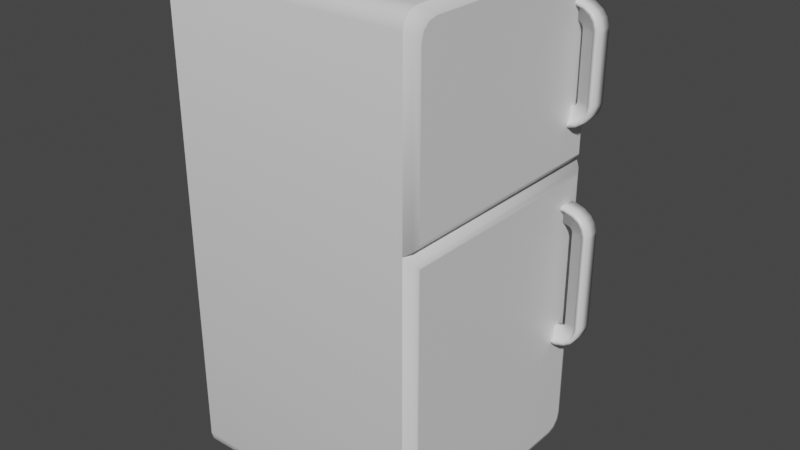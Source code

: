 # Source: Fridge.blend  (saved by Blender 3.2.14; exported with 4.5.12 LTS)
import bpy
from mathutils import Matrix  # noqa: F401  (used for matrix-valued properties, if any)

bpy.ops.wm.read_factory_settings(use_empty=True)
scene = bpy.context.scene
scene.name = 'Scene'

# ---- collections
col_collection = bpy.data.collections.new('Collection'); scene.collection.children.link(col_collection)

# ---- materials (node trees are filled in below, after node groups)
mat_material = bpy.data.materials.new('Material')
mat_material.alpha_threshold = 0.0
mat_material.use_transparent_shadow = False
mat_material.line_color = (0.0, 0.0, 0.0, 1.0)

# ---- node groups
ng_auto_smooth = bpy.data.node_groups.new('Auto Smooth', 'GeometryNodeTree')
_s = ng_auto_smooth.interface.new_socket(name='Geometry', in_out='OUTPUT', socket_type='NodeSocketGeometry')
_s = ng_auto_smooth.interface.new_socket(name='Geometry', in_out='INPUT', socket_type='NodeSocketGeometry')
_s = ng_auto_smooth.interface.new_socket(name='Angle', in_out='INPUT', socket_type='NodeSocketFloat')
_s.subtype = 'ANGLE'
_s.min_value = 0.0
_s.max_value = 3.142
ng_auto_smooth.is_modifier = True
_N = ng_auto_smooth.nodes; _L = ng_auto_smooth.links
n0 = _N.new('NodeGroupOutput'); n0.name = 'Group Output'; n0.location = (480, -100)
n1 = _N.new('NodeGroupInput'); n1.name = 'Group Input'; n1.location = (-420, -300)
n2 = _N.new('NodeGroupInput'); n2.name = 'Group Input.001'; n2.location = (-60, -100)
n3 = _N.new('GeometryNodeSetShadeSmooth'); n3.name = 'Set Shade Smooth'; n3.location = (120, -100)
n3.domain = 'EDGE'
n4 = _N.new('GeometryNodeSetShadeSmooth'); n4.name = 'Set Shade Smooth.001'; n4.location = (300, -100)
n5 = _N.new('GeometryNodeInputMeshEdgeAngle'); n5.name = 'Edge Angle'; n5.location = (-420, -220)
n6 = _N.new('GeometryNodeInputEdgeSmooth'); n6.name = 'Is Edge Smooth'; n6.location = (-60, -160)
n7 = _N.new('GeometryNodeInputShadeSmooth'); n7.name = 'Is Face Smooth'; n7.location = (-240, -340)
n8 = _N.new('FunctionNodeBooleanMath'); n8.name = 'Boolean Math'; n8.location = (-60, -220)
n9 = _N.new('FunctionNodeCompare'); n9.name = 'Compare'; n9.location = (-240, -180)
n9.operation = 'LESS_EQUAL'
_L.new(n5.outputs[0], n9.inputs[0])
_L.new(n4.outputs[0], n0.inputs[0])
_L.new(n1.outputs[1], n9.inputs[1])
_L.new(n9.outputs[0], n8.inputs[0])
_L.new(n7.outputs[0], n8.inputs[1])
_L.new(n2.outputs[0], n3.inputs[0])
_L.new(n6.outputs[0], n3.inputs[1])
_L.new(n3.outputs[0], n4.inputs[0])
_L.new(n8.outputs[0], n3.inputs[2])
n0.is_active_output = True

# ---- material node trees
mat_material.use_nodes = True; mat_material.node_tree.nodes.clear()
_N = mat_material.node_tree.nodes; _L = mat_material.node_tree.links
n0 = _N.new('ShaderNodeOutputMaterial'); n0.name = 'Material Output'; n0.location = (300, 300)
n1 = _N.new('ShaderNodeBsdfPrincipled'); n1.name = 'Principled BSDF'; n1.location = (10, 300)
n1.distribution = 'GGX'
n1.subsurface_method = 'RANDOM_WALK_SKIN'
n1.inputs[2].default_value = 0.4
n1.inputs[3].default_value = 1.45
n1.inputs[27].default_value = (0.0, 0.0, 0.0, 1.0)
n1.inputs[28].default_value = 1.0
_L.new(n1.outputs[0], n0.inputs[0])
n0.is_active_output = True

# ---- world
world_world = bpy.data.worlds.new('World'); scene.world = world_world
world_world.use_nodes = True; world_world.node_tree.nodes.clear()
_N = world_world.node_tree.nodes; _L = world_world.node_tree.links
n0 = _N.new('ShaderNodeOutputWorld'); n0.name = 'World Output'; n0.location = (300, 300)
n1 = _N.new('ShaderNodeBackground'); n1.name = 'Background'; n1.location = (10, 300)
n1.inputs[0].default_value = (0.05088, 0.05088, 0.05088, 1.0)
_L.new(n1.outputs[0], n0.inputs[0])
n0.is_active_output = True
world_world.color = (0.05088, 0.05088, 0.05088)
world_world.use_sun_shadow = False
world_world.sun_shadow_jitter_overblur = 0.0

# ---- meshes
me_cube = bpy.data.meshes.new('Cube')
me_cube.from_pydata([(1.0, 1.0, 2.448), (-1.0, -1.0, 2.448), (1.0, -1.0, 2.448), (-1.0, 1.0, 2.448), (1.067, 0.9155, 2.519), (1.049, 0.9561, 2.482), (1.049, -0.9561, 2.482), (1.067, -0.9155, 2.519), (1.051, 0.9545, 2.393), (1.067, 0.9155, 2.35), (1.051, -0.9545, 2.393), (1.067, -0.9155, 2.35), (1.0, 0.8671, 4.0), (1.0, 1.0, 3.873), (1.0, 0.9336, 3.983), (1.0, 0.9822, 3.936), (1.0, 1.0, 0.1344), (1.0, 0.871, 0.0), (1.0, 0.9827, 0.06721), (1.0, 0.9355, 0.01801), (1.0, -1.0, 3.873), (1.0, -0.8671, 4.0), (1.0, -0.9822, 3.936), (1.0, -0.9336, 3.983), (1.0, -0.871, 0.0), (1.0, -1.0, 0.1344), (1.0, -0.9355, 0.01801), (1.0, -0.9827, 0.06721), (-1.0, 0.8678, 4.0), (-1.0, 1.0, 3.873), (-1.0, 0.9339, 3.983), (-1.0, 0.9823, 3.937), (-1.0, 1.0, 0.1336), (-1.0, 0.8716, 0.0), (-1.0, 0.9828, 0.06682), (-1.0, 0.9358, 0.0179), (-1.0, -1.0, 3.873), (-1.0, -0.8678, 4.0), (-1.0, -0.9823, 3.937), (-1.0, -0.9339, 3.983), (-1.0, -0.8716, 0.0), (-1.0, -1.0, 0.1336), (-1.0, -0.9358, 0.0179), (-1.0, -0.9828, 0.06682), (1.049, 0.9561, 3.838), (1.049, 0.8214, 3.966), (1.049, 0.9381, 3.902), (1.049, 0.8887, 3.949), (1.067, 0.9155, 3.8), (1.067, 0.7797, 3.929), (1.067, 0.8973, 3.865), (1.067, 0.8476, 3.912), (1.049, -0.8214, 3.966), (1.049, -0.9561, 3.838), (1.049, -0.8887, 3.949), (1.049, -0.9381, 3.902), (1.067, -0.7797, 3.929), (1.067, -0.9155, 3.8), (1.067, -0.8476, 3.912), (1.067, -0.8973, 3.865), (1.067, 0.7844, 0.09813), (1.067, 0.9155, 0.2356), (1.067, 0.8499, 0.1165), (1.067, 0.8979, 0.1669), (1.051, 0.8242, 0.05567), (1.051, 0.9545, 0.1922), (1.051, 0.8894, 0.07396), (1.051, 0.9371, 0.1239), (1.051, -0.9545, 0.1922), (1.051, -0.8242, 0.05567), (1.051, -0.9371, 0.1239), (1.051, -0.8894, 0.07396), (1.067, -0.9155, 0.2356), (1.067, -0.7844, 0.09813), (1.067, -0.8979, 0.1669), (1.067, -0.8499, 0.1165), (0.9411, 0.8614, 2.165), (0.9411, 0.7186, 2.165), (1.103, 0.8614, 2.162), (1.103, 0.7186, 2.162), (1.181, 0.7186, 2.138), (1.181, 0.8614, 2.138), (1.24, 0.7186, 2.096), (1.24, 0.8614, 2.096), (1.273, 0.7186, 2.05), (1.273, 0.8614, 2.05), (1.295, 0.7186, 1.985), (1.295, 0.8614, 1.985), (1.296, 0.7186, 1.956), (1.296, 0.8614, 1.956), (1.296, 0.7186, 1.577), (1.296, 0.8614, 1.577), (0.9411, 0.8614, 0.9897), (0.9411, 0.7186, 0.9897), (1.103, 0.8614, 0.9923), (1.103, 0.7186, 0.9923), (1.181, 0.7186, 1.017), (1.181, 0.8614, 1.017), (1.24, 0.7186, 1.058), (1.24, 0.8614, 1.058), (1.273, 0.7186, 1.105), (1.273, 0.8614, 1.105), (1.295, 0.7186, 1.169), (1.295, 0.8614, 1.169), (1.296, 0.7186, 1.198), (1.296, 0.8614, 1.198), (0.9411, 0.8614, 2.132), (0.9411, 0.7186, 2.132), (1.094, 0.7186, 2.131), (1.094, 0.8614, 2.131), (1.163, 0.7186, 2.11), (1.163, 0.8614, 2.11), (1.214, 0.7186, 2.076), (1.214, 0.8614, 2.076), (1.243, 0.7186, 2.037), (1.243, 0.8614, 2.037), (1.262, 0.7186, 1.984), (1.262, 0.8614, 1.984), (1.264, 0.7186, 1.956), (1.264, 0.8614, 1.956), (1.264, 0.7186, 1.577), (1.264, 0.8614, 1.577), (0.9411, 0.8614, 1.022), (0.9411, 0.7186, 1.022), (1.094, 0.7186, 1.024), (1.094, 0.8614, 1.024), (1.163, 0.7186, 1.044), (1.163, 0.8614, 1.044), (1.214, 0.7186, 1.078), (1.214, 0.8614, 1.078), (1.243, 0.7186, 1.117), (1.243, 0.8614, 1.117), (1.262, 0.7186, 1.171), (1.262, 0.8614, 1.171), (1.264, 0.7186, 1.198), (1.264, 0.8614, 1.198), (0.9411, 0.8186, 2.132), (0.9411, 0.8186, 2.022), (0.9411, 0.7613, 2.022), (1.065, 0.7613, 2.024), (1.065, 0.8186, 2.024), (1.105, 0.8186, 2.016), (1.105, 0.7613, 2.016), (1.128, 0.8186, 2.007), (1.128, 0.7613, 2.007), (1.141, 0.8186, 1.996), (1.141, 0.7613, 1.996), (1.152, 0.8186, 1.978), (1.152, 0.7613, 1.978), (1.153, 0.8186, 1.956), (1.153, 0.7613, 1.956), (1.153, 0.8186, 1.577), (1.153, 0.7613, 1.577), (0.9411, 0.8186, 1.022), (0.9411, 0.8186, 1.133), (0.9411, 0.7613, 1.133), (1.065, 0.7613, 1.13), (1.065, 0.8186, 1.13), (1.105, 0.8186, 1.138), (1.105, 0.7613, 1.138), (1.128, 0.8186, 1.147), (1.128, 0.7613, 1.147), (1.141, 0.8186, 1.158), (1.141, 0.7613, 1.158), (1.152, 0.8186, 1.176), (1.152, 0.7613, 1.176), (1.153, 0.8186, 1.198), (1.153, 0.7613, 1.198), (0.9411, 0.7613, 2.132), (1.094, 0.7613, 2.131), (1.094, 0.8186, 2.131), (1.163, 0.7613, 2.11), (1.163, 0.8186, 2.11), (1.214, 0.7613, 2.076), (1.214, 0.8186, 2.076), (1.243, 0.7613, 2.037), (1.243, 0.8186, 2.037), (1.262, 0.7613, 1.984), (1.262, 0.8186, 1.984), (1.264, 0.7613, 1.956), (1.264, 0.8186, 1.956), (1.264, 0.7613, 1.577), (1.264, 0.8186, 1.577), (0.9411, 0.7613, 1.022), (1.094, 0.7613, 1.024), (1.094, 0.8186, 1.024), (1.163, 0.7613, 1.044), (1.163, 0.8186, 1.044), (1.214, 0.7613, 1.078), (1.214, 0.8186, 1.078), (1.243, 0.7613, 1.117), (1.243, 0.8186, 1.117), (1.262, 0.7613, 1.171), (1.262, 0.8186, 1.171), (1.264, 0.7613, 1.198), (1.264, 0.8186, 1.198), (0.8987, 0.8614, 3.696), (0.8987, 0.7186, 3.696), (1.06, 0.8614, 3.693), (1.06, 0.7186, 3.693), (1.138, 0.7186, 3.669), (1.138, 0.8614, 3.669), (1.197, 0.7186, 3.627), (1.197, 0.8614, 3.627), (1.231, 0.7186, 3.581), (1.231, 0.8614, 3.581), (1.253, 0.7186, 3.516), (1.253, 0.8614, 3.516), (1.254, 0.7186, 3.487), (1.254, 0.8614, 3.487), (1.254, 0.7186, 3.235), (1.254, 0.8614, 3.235), (0.8987, 0.8614, 2.778), (0.8987, 0.7186, 2.778), (1.06, 0.8614, 2.781), (1.06, 0.7186, 2.781), (1.138, 0.7186, 2.805), (1.138, 0.8614, 2.805), (1.197, 0.7186, 2.847), (1.197, 0.8614, 2.847), (1.231, 0.7186, 2.893), (1.231, 0.8614, 2.893), (1.253, 0.7186, 2.958), (1.253, 0.8614, 2.958), (1.254, 0.7186, 2.987), (1.254, 0.8614, 2.987), (0.8987, 0.8614, 3.663), (0.8987, 0.7186, 3.663), (1.052, 0.7186, 3.662), (1.052, 0.8614, 3.662), (1.121, 0.7186, 3.641), (1.121, 0.8614, 3.641), (1.172, 0.7186, 3.607), (1.172, 0.8614, 3.607), (1.201, 0.7186, 3.568), (1.201, 0.8614, 3.568), (1.22, 0.7186, 3.515), (1.22, 0.8614, 3.515), (1.221, 0.7186, 3.487), (1.221, 0.8614, 3.487), (1.221, 0.7186, 3.235), (1.221, 0.8614, 3.235), (0.8987, 0.8614, 2.811), (0.8987, 0.7186, 2.811), (1.052, 0.7186, 2.812), (1.052, 0.8614, 2.812), (1.121, 0.7186, 2.833), (1.121, 0.8614, 2.833), (1.172, 0.7186, 2.867), (1.172, 0.8614, 2.867), (1.201, 0.7186, 2.906), (1.201, 0.8614, 2.906), (1.22, 0.7186, 2.959), (1.22, 0.8614, 2.959), (1.221, 0.7186, 2.987), (1.221, 0.8614, 2.987), (0.8987, 0.8186, 3.663), (0.8987, 0.8186, 3.553), (0.8987, 0.7613, 3.553), (1.023, 0.7613, 3.555), (1.023, 0.8186, 3.555), (1.063, 0.8186, 3.547), (1.063, 0.7613, 3.547), (1.086, 0.8186, 3.538), (1.086, 0.7613, 3.538), (1.098, 0.8186, 3.527), (1.098, 0.7613, 3.527), (1.11, 0.8186, 3.509), (1.11, 0.7613, 3.509), (1.111, 0.8186, 3.487), (1.111, 0.7613, 3.487), (1.111, 0.8186, 3.235), (1.111, 0.7613, 3.235), (0.8987, 0.8186, 2.811), (0.8987, 0.8186, 2.921), (0.8987, 0.7613, 2.921), (1.023, 0.7613, 2.919), (1.023, 0.8186, 2.919), (1.063, 0.8186, 2.927), (1.063, 0.7613, 2.927), (1.086, 0.8186, 2.936), (1.086, 0.7613, 2.936), (1.098, 0.8186, 2.947), (1.098, 0.7613, 2.947), (1.11, 0.8186, 2.965), (1.11, 0.7613, 2.965), (1.111, 0.8186, 2.987), (1.111, 0.7613, 2.987), (0.8987, 0.7613, 3.663), (1.052, 0.7613, 3.662), (1.052, 0.8186, 3.662), (1.121, 0.7613, 3.641), (1.121, 0.8186, 3.641), (1.172, 0.7613, 3.607), (1.172, 0.8186, 3.607), (1.201, 0.7613, 3.568), (1.201, 0.8186, 3.568), (1.22, 0.7613, 3.515), (1.22, 0.8186, 3.515), (1.221, 0.7613, 3.487), (1.221, 0.8186, 3.487), (1.221, 0.7613, 3.235), (1.221, 0.8186, 3.235), (0.8987, 0.7613, 2.811), (1.052, 0.7613, 2.812), (1.052, 0.8186, 2.812), (1.121, 0.7613, 2.833), (1.121, 0.8186, 2.833), (1.172, 0.7613, 2.867), (1.172, 0.8186, 2.867), (1.201, 0.7613, 2.906), (1.201, 0.8186, 2.906), (1.22, 0.7613, 2.959), (1.22, 0.8186, 2.959), (1.221, 0.7613, 2.987), (1.221, 0.8186, 2.987)], [], [(3, 29, 13, 0), (2, 6, 53, 20), (40, 42, 43, 41, 1, 3, 32, 34, 35, 33), (17, 64, 69, 24), (13, 44, 5, 0), (0, 8, 65, 16), (56, 49, 45, 52), (1, 36, 38, 39, 37, 28, 30, 31, 29, 3), (0, 5, 6, 2), (7, 57, 53, 6), (25, 68, 10, 2), (33, 17, 24, 40), (12, 28, 37, 21), (2, 20, 36, 1), (72, 11, 10, 68), (25, 2, 1, 41), (2, 10, 8, 0), (4, 48, 50, 51, 49, 56, 58, 59, 57, 7), (48, 4, 5, 44), (9, 61, 65, 8), (4, 7, 6, 5), (60, 73, 69, 64), (11, 9, 8, 10), (60, 62, 63, 61, 9, 11, 72, 74, 75, 73), (32, 3, 0, 16), (17, 33, 35, 19), (19, 35, 34, 18), (18, 34, 32, 16), (21, 37, 39, 23), (23, 39, 38, 22), (22, 38, 36, 20), (40, 24, 26, 42), (42, 26, 27, 43), (43, 27, 25, 41), (28, 12, 14, 30), (30, 14, 15, 31), (31, 15, 13, 29), (45, 49, 51, 47), (47, 51, 50, 46), (46, 50, 48, 44), (53, 57, 59, 55), (55, 59, 58, 54), (54, 58, 56, 52), (60, 64, 66, 62), (62, 66, 67, 63), (63, 67, 65, 61), (69, 73, 75, 71), (71, 75, 74, 70), (70, 74, 72, 68), (12, 45, 47, 14), (14, 47, 46, 15), (15, 46, 44, 13), (20, 53, 55, 22), (22, 55, 54, 23), (23, 54, 52, 21), (64, 17, 19, 66), (66, 19, 18, 67), (67, 18, 16, 65), (68, 25, 27, 70), (70, 27, 26, 71), (71, 26, 24, 69), (21, 52, 45, 12), (119, 121, 182, 180), (77, 79, 78, 76), (111, 81, 83, 113), (109, 78, 81, 111), (78, 79, 80, 81), (81, 80, 82, 83), (123, 124, 184, 183), (113, 83, 85, 115), (83, 82, 84, 85), (117, 87, 89, 119), (138, 137, 140, 139), (115, 85, 87, 117), (85, 84, 86, 87), (87, 86, 88, 89), (125, 122, 153, 185), (119, 89, 91, 121), (89, 88, 90, 91), (129, 127, 187, 189), (139, 140, 141, 142), (93, 92, 94, 95), (127, 129, 99, 97), (124, 126, 186, 184), (125, 127, 97, 94), (94, 97, 96, 95), (97, 99, 98, 96), (129, 131, 101, 99), (99, 101, 100, 98), (133, 135, 105, 103), (127, 125, 185, 187), (131, 133, 103, 101), (101, 103, 102, 100), (103, 105, 104, 102), (142, 141, 143, 144), (126, 128, 188, 186), (135, 121, 91, 105), (105, 91, 90, 104), (144, 143, 145, 146), (104, 90, 120, 134), (102, 104, 134, 132), (100, 102, 132, 130), (128, 130, 190, 188), (146, 145, 147, 148), (98, 100, 130, 128), (96, 98, 128, 126), (131, 129, 189, 191), (95, 96, 126, 124), (135, 133, 193, 195), (94, 92, 122, 125), (93, 95, 124, 123), (93, 123, 183, 155, 154, 153, 122, 92), (130, 132, 192, 190), (88, 118, 120, 90), (86, 116, 118, 88), (148, 147, 149, 150), (84, 114, 116, 86), (133, 131, 191, 193), (132, 134, 194, 192), (82, 112, 114, 84), (80, 110, 112, 82), (79, 108, 110, 80), (108, 107, 168, 169), (78, 109, 106, 76), (77, 107, 108, 79), (168, 138, 139, 169), (170, 140, 137, 136), (169, 139, 142, 171), (171, 142, 144, 173), (173, 144, 146, 175), (175, 146, 148, 177), (177, 148, 150, 179), (179, 150, 152, 181), (183, 184, 156, 155), (185, 153, 154, 157), (184, 186, 159, 156), (186, 188, 161, 159), (188, 190, 163, 161), (190, 192, 165, 163), (192, 194, 167, 165), (194, 181, 152, 167), (166, 151, 182, 195), (162, 164, 193, 191), (164, 166, 195, 193), (160, 162, 191, 189), (157, 158, 187, 185), (158, 160, 189, 187), (149, 180, 182, 151), (145, 176, 178, 147), (147, 178, 180, 149), (143, 174, 176, 145), (140, 170, 172, 141), (141, 172, 174, 143), (120, 118, 179, 181), (150, 149, 151, 152), (118, 116, 177, 179), (166, 167, 152, 151), (115, 117, 178, 176), (164, 165, 167, 166), (116, 114, 175, 177), (162, 163, 165, 164), (117, 119, 180, 178), (113, 115, 176, 174), (114, 112, 173, 175), (160, 161, 163, 162), (112, 110, 171, 173), (109, 111, 172, 170), (158, 159, 161, 160), (110, 108, 169, 171), (157, 156, 159, 158), (111, 113, 174, 172), (121, 135, 195, 182), (106, 109, 170, 136), (155, 156, 157, 154), (134, 120, 181, 194), (76, 106, 136, 137, 138, 168, 107, 77), (239, 241, 302, 300), (197, 199, 198, 196), (231, 201, 203, 233), (229, 198, 201, 231), (198, 199, 200, 201), (201, 200, 202, 203), (243, 244, 304, 303), (233, 203, 205, 235), (203, 202, 204, 205), (237, 207, 209, 239), (258, 257, 260, 259), (235, 205, 207, 237), (205, 204, 206, 207), (207, 206, 208, 209), (245, 242, 273, 305), (239, 209, 211, 241), (209, 208, 210, 211), (249, 247, 307, 309), (259, 260, 261, 262), (213, 212, 214, 215), (247, 249, 219, 217), (244, 246, 306, 304), (245, 247, 217, 214), (214, 217, 216, 215), (217, 219, 218, 216), (249, 251, 221, 219), (219, 221, 220, 218), (253, 255, 225, 223), (247, 245, 305, 307), (251, 253, 223, 221), (221, 223, 222, 220), (223, 225, 224, 222), (262, 261, 263, 264), (246, 248, 308, 306), (255, 241, 211, 225), (225, 211, 210, 224), (264, 263, 265, 266), (224, 210, 240, 254), (222, 224, 254, 252), (220, 222, 252, 250), (248, 250, 310, 308), (266, 265, 267, 268), (218, 220, 250, 248), (216, 218, 248, 246), (251, 249, 309, 311), (215, 216, 246, 244), (255, 253, 313, 315), (214, 212, 242, 245), (213, 215, 244, 243), (213, 243, 303, 275, 274, 273, 242, 212), (250, 252, 312, 310), (208, 238, 240, 210), (206, 236, 238, 208), (268, 267, 269, 270), (204, 234, 236, 206), (253, 251, 311, 313), (252, 254, 314, 312), (202, 232, 234, 204), (200, 230, 232, 202), (199, 228, 230, 200), (228, 227, 288, 289), (198, 229, 226, 196), (197, 227, 228, 199), (288, 258, 259, 289), (290, 260, 257, 256), (289, 259, 262, 291), (291, 262, 264, 293), (293, 264, 266, 295), (295, 266, 268, 297), (297, 268, 270, 299), (299, 270, 272, 301), (303, 304, 276, 275), (305, 273, 274, 277), (304, 306, 279, 276), (306, 308, 281, 279), (308, 310, 283, 281), (310, 312, 285, 283), (312, 314, 287, 285), (314, 301, 272, 287), (286, 271, 302, 315), (282, 284, 313, 311), (284, 286, 315, 313), (280, 282, 311, 309), (277, 278, 307, 305), (278, 280, 309, 307), (269, 300, 302, 271), (265, 296, 298, 267), (267, 298, 300, 269), (263, 294, 296, 265), (260, 290, 292, 261), (261, 292, 294, 263), (240, 238, 299, 301), (270, 269, 271, 272), (238, 236, 297, 299), (286, 287, 272, 271), (235, 237, 298, 296), (284, 285, 287, 286), (236, 234, 295, 297), (282, 283, 285, 284), (237, 239, 300, 298), (233, 235, 296, 294), (234, 232, 293, 295), (280, 281, 283, 282), (232, 230, 291, 293), (229, 231, 292, 290), (278, 279, 281, 280), (230, 228, 289, 291), (277, 276, 279, 278), (231, 233, 294, 292), (241, 255, 315, 302), (226, 229, 290, 256), (275, 276, 277, 274), (254, 240, 301, 314), (196, 226, 256, 257, 258, 288, 227, 197)])
me_cube.polygons.foreach_set('use_smooth', [True] * 290)
_k = set([(0, 2), (0, 13), (0, 16), (1, 36), (1, 41), (2, 20), (2, 25), (3, 29), (3, 32), (4, 7), (4, 48), (7, 57), (9, 11), (9, 61), (11, 72), (12, 14), (12, 21), (13, 15), (14, 15), (16, 18), (17, 19), (17, 24), (18, 19), (20, 22), (21, 23), (22, 23), (24, 26), (25, 27), (26, 27), (28, 30), (28, 37), (29, 31), (30, 31), (32, 34), (33, 35), (33, 40), (34, 35), (36, 38), (37, 39), (38, 39), (40, 42), (41, 43), (42, 43), (48, 50), (49, 51), (49, 56), (50, 51), (56, 58), (57, 59), (58, 59), (60, 62), (60, 73), (61, 63), (62, 63), (72, 74), (73, 75), (74, 75)])
me_cube.attributes.new('sharp_edge', 'BOOLEAN', 'EDGE').data.foreach_set('value', [ (min(e.vertices), max(e.vertices)) in _k for e in me_cube.edges])
_uv = me_cube.uv_layers.new(name='UVMap')
_uv.uv.foreach_set('vector', [0.528, 0.25, 0.6171, 0.25, 0.6171, 0.5, 0.528, 0.5, 0.528, 0.75, 0.528, 0.75, 0.6166, 0.75, 0.6171, 0.75, 0.375, 0.01605, 0.3761, 0.008025, 0.3792, 0.00215, 0.3834, 0.0, 0.528, 0.0, 0.528, 0.25, 0.3834, 0.25, 0.3792, 0.2478, 0.3761, 0.242, 0.375, 0.234, 0.375, 0.5161, 0.375, 0.5171, 0.375, 0.7329, 0.375, 0.7339, 0.6171, 0.5, 0.6166, 0.5, 0.528, 0.5, 0.528, 0.5, 0.528, 0.5, 0.528, 0.5, 0.3839, 0.5, 0.3834, 0.5, 0.6234, 0.7288, 0.6234, 0.5212, 0.625, 0.5176, 0.625, 0.7324, 0.528, 0.0, 0.6171, 0.0, 0.621, 0.002213, 0.6239, 0.008259, 0.625, 0.01652, 0.625, 0.2335, 0.6239, 0.2417, 0.621, 0.2478, 0.6171, 0.25, 0.528, 0.25, 0.528, 0.5, 0.528, 0.5, 0.528, 0.75, 0.528, 0.75, 0.5296, 0.7468, 0.6148, 0.7468, 0.6166, 0.75, 0.528, 0.75, 0.3834, 0.75, 0.3839, 0.75, 0.528, 0.75, 0.528, 0.75, 0.125, 0.516, 0.375, 0.5161, 0.375, 0.7339, 0.125, 0.734, 0.625, 0.5166, 0.875, 0.5165, 0.875, 0.7335, 0.625, 0.7334, 0.528, 0.75, 0.6171, 0.75, 0.6171, 1.0, 0.528, 1.0, 0.3857, 0.7468, 0.5264, 0.7468, 0.528, 0.75, 0.3839, 0.75, 0.3834, 0.75, 0.528, 0.75, 0.528, 1.0, 0.3834, 1.0, 0.528, 0.75, 0.528, 0.75, 0.528, 0.5, 0.528, 0.5, 0.5296, 0.5032, 0.6148, 0.5032, 0.6193, 0.5048, 0.6226, 0.5117, 0.6234, 0.5212, 0.6234, 0.7288, 0.6226, 0.7383, 0.6193, 0.7452, 0.6148, 0.7468, 0.5296, 0.7468, 0.6148, 0.5032, 0.5296, 0.5032, 0.528, 0.5, 0.6166, 0.5, 0.5264, 0.5032, 0.3857, 0.5032, 0.3839, 0.5, 0.528, 0.5, 0.5296, 0.5032, 0.5296, 0.7468, 0.528, 0.75, 0.528, 0.5, 0.3766, 0.5206, 0.3766, 0.7294, 0.375, 0.7329, 0.375, 0.5171, 0.5264, 0.7468, 0.5264, 0.5032, 0.528, 0.5, 0.528, 0.75, 0.3766, 0.5206, 0.3774, 0.5115, 0.3809, 0.5048, 0.3857, 0.5032, 0.5264, 0.5032, 0.5264, 0.7468, 0.3857, 0.7468, 0.3809, 0.7452, 0.3774, 0.7385, 0.3766, 0.7294, 0.3834, 0.25, 0.528, 0.25, 0.528, 0.5, 0.3834, 0.5, 0.375, 0.5161, 0.125, 0.516, 0.125, 0.508, 0.375, 0.5081, 0.375, 0.5081, 0.125, 0.508, 0.125, 0.5, 0.375, 0.5, 0.375, 0.5, 0.375, 0.25, 0.3834, 0.25, 0.3834, 0.5, 0.625, 0.7334, 0.875, 0.7335, 0.875, 0.75, 0.625, 0.75, 0.625, 0.75, 0.625, 1.0, 0.621, 1.0, 0.621, 0.75, 0.621, 0.75, 0.621, 1.0, 0.6171, 1.0, 0.6171, 0.75, 0.125, 0.734, 0.375, 0.7339, 0.375, 0.7419, 0.125, 0.742, 0.125, 0.742, 0.375, 0.7419, 0.375, 0.75, 0.125, 0.75, 0.375, 1.0, 0.375, 0.75, 0.3834, 0.75, 0.3834, 1.0, 0.875, 0.5165, 0.625, 0.5166, 0.625, 0.5, 0.875, 0.5, 0.625, 0.25, 0.625, 0.5, 0.621, 0.5, 0.621, 0.25, 0.621, 0.25, 0.621, 0.5, 0.6171, 0.5, 0.6171, 0.25, 0.625, 0.5176, 0.6234, 0.5212, 0.6226, 0.5117, 0.6247, 0.508, 0.6247, 0.508, 0.6226, 0.5117, 0.6193, 0.5048, 0.6211, 0.5006, 0.6211, 0.5006, 0.6193, 0.5048, 0.6148, 0.5032, 0.6166, 0.5, 0.6166, 0.75, 0.6148, 0.7468, 0.6193, 0.7452, 0.6211, 0.7494, 0.6211, 0.7494, 0.6193, 0.7452, 0.6226, 0.7383, 0.6247, 0.742, 0.6247, 0.742, 0.6226, 0.7383, 0.6234, 0.7288, 0.625, 0.7324, 0.3766, 0.5206, 0.375, 0.5171, 0.3753, 0.5077, 0.3774, 0.5115, 0.3774, 0.5115, 0.3753, 0.5077, 0.379, 0.5006, 0.3809, 0.5048, 0.3809, 0.5048, 0.379, 0.5006, 0.3839, 0.5, 0.3857, 0.5032, 0.375, 0.7329, 0.3766, 0.7294, 0.3774, 0.7385, 0.3753, 0.7423, 0.3753, 0.7423, 0.3774, 0.7385, 0.3809, 0.7452, 0.379, 0.7494, 0.379, 0.7494, 0.3809, 0.7452, 0.3857, 0.7468, 0.3839, 0.75, 0.625, 0.5166, 0.625, 0.5176, 0.6247, 0.508, 0.625, 0.5074, 0.625, 0.5074, 0.6247, 0.508, 0.6211, 0.5006, 0.6214, 0.5, 0.6214, 0.5, 0.6211, 0.5006, 0.6166, 0.5, 0.6171, 0.5, 0.6171, 0.75, 0.6166, 0.75, 0.6211, 0.7494, 0.6214, 0.75, 0.6214, 0.75, 0.6211, 0.7494, 0.6247, 0.742, 0.625, 0.7426, 0.625, 0.7426, 0.6247, 0.742, 0.625, 0.7324, 0.625, 0.7334, 0.375, 0.5171, 0.375, 0.5161, 0.375, 0.5071, 0.3753, 0.5077, 0.3753, 0.5077, 0.375, 0.5071, 0.3786, 0.5, 0.379, 0.5006, 0.379, 0.5006, 0.3786, 0.5, 0.3834, 0.5, 0.3839, 0.5, 0.3839, 0.75, 0.3834, 0.75, 0.3786, 0.75, 0.379, 0.7494, 0.379, 0.7494, 0.3786, 0.75, 0.375, 0.7429, 0.3753, 0.7423, 0.3753, 0.7423, 0.375, 0.7429, 0.375, 0.7339, 0.375, 0.7329, 0.625, 0.7334, 0.625, 0.7324, 0.625, 0.5176, 0.625, 0.5166, 0.432, 0.75, 0.432, 0.75, 0.432, 0.75, 0.432, 0.75, 0.125, 0.5, 0.375, 0.5, 0.375, 0.75, 0.125, 0.75, 0.432, 0.75, 0.375, 0.75, 0.375, 0.75, 0.432, 0.75, 0.432, 0.75, 0.375, 0.75, 0.375, 0.75, 0.432, 0.75, 0.375, 0.75, 0.375, 0.5, 0.375, 0.5, 0.375, 0.75, 0.375, 0.75, 0.375, 0.5, 0.375, 0.5, 0.375, 0.75, 0.432, 0.25, 0.432, 0.5, 0.432, 0.5, 0.432, 0.25, 0.432, 0.75, 0.375, 0.75, 0.375, 0.75, 0.432, 0.75, 0.375, 0.75, 0.375, 0.5, 0.375, 0.5, 0.375, 0.75, 0.432, 0.75, 0.375, 0.75, 0.375, 0.75, 0.432, 0.75, 0.625, 0.25, 0.625, 1.0, 0.625, 0.75, 0.625, 0.5, 0.432, 0.75, 0.375, 0.75, 0.375, 0.75, 0.432, 0.75, 0.375, 0.75, 0.375, 0.5, 0.375, 0.5, 0.375, 0.75, 0.375, 0.75, 0.375, 0.5, 0.375, 0.5, 0.375, 0.75, 0.432, 0.75, 0.432, 1.0, 0.432, 1.0, 0.432, 0.75, 0.432, 0.75, 0.375, 0.75, 0.375, 0.75, 0.432, 0.75, 0.375, 0.75, 0.375, 0.5, 0.375, 0.5, 0.375, 0.75, 0.432, 0.75, 0.432, 0.75, 0.432, 0.75, 0.432, 0.75, 0.625, 0.5, 0.625, 0.75, 0.625, 0.75, 0.625, 0.5, 0.125, 0.5, 0.125, 0.75, 0.375, 0.75, 0.375, 0.5, 0.432, 0.75, 0.432, 0.75, 0.375, 0.75, 0.375, 0.75, 0.432, 0.5, 0.432, 0.5, 0.432, 0.5, 0.432, 0.5, 0.432, 0.75, 0.432, 0.75, 0.375, 0.75, 0.375, 0.75, 0.375, 0.75, 0.375, 0.75, 0.375, 0.5, 0.375, 0.5, 0.375, 0.75, 0.375, 0.75, 0.375, 0.5, 0.375, 0.5, 0.432, 0.75, 0.432, 0.75, 0.375, 0.75, 0.375, 0.75, 0.375, 0.75, 0.375, 0.75, 0.375, 0.5, 0.375, 0.5, 0.432, 0.75, 0.432, 0.75, 0.375, 0.75, 0.375, 0.75, 0.432, 0.75, 0.432, 0.75, 0.432, 0.75, 0.432, 0.75, 0.432, 0.75, 0.432, 0.75, 0.375, 0.75, 0.375, 0.75, 0.375, 0.75, 0.375, 0.75, 0.375, 0.5, 0.375, 0.5, 0.375, 0.75, 0.375, 0.75, 0.375, 0.5, 0.375, 0.5, 0.625, 0.5, 0.625, 0.75, 0.625, 0.75, 0.625, 0.5, 0.432, 0.5, 0.432, 0.5, 0.432, 0.5, 0.432, 0.5, 0.432, 0.75, 0.432, 0.75, 0.375, 0.75, 0.375, 0.75, 0.375, 0.75, 0.375, 0.75, 0.375, 0.5, 0.375, 0.5, 0.625, 0.5, 0.625, 0.75, 0.625, 0.75, 0.625, 0.5, 0.375, 0.5, 0.375, 0.5, 0.432, 0.5, 0.432, 0.5, 0.375, 0.5, 0.375, 0.5, 0.432, 0.5, 0.432, 0.5, 0.375, 0.5, 0.375, 0.5, 0.432, 0.5, 0.432, 0.5, 0.432, 0.5, 0.432, 0.5, 0.432, 0.5, 0.432, 0.5, 0.625, 0.5, 0.625, 0.75, 0.625, 0.75, 0.625, 0.5, 0.375, 0.5, 0.375, 0.5, 0.432, 0.5, 0.432, 0.5, 0.375, 0.5, 0.375, 0.5, 0.432, 0.5, 0.432, 0.5, 0.432, 0.75, 0.432, 0.75, 0.432, 0.75, 0.432, 0.75, 0.375, 0.5, 0.375, 0.5, 0.432, 0.5, 0.432, 0.5, 0.432, 0.75, 0.432, 0.75, 0.432, 0.75, 0.432, 0.75, 0.375, 0.75, 0.375, 1.0, 0.432, 1.0, 0.432, 0.75, 0.375, 0.25, 0.375, 0.5, 0.432, 0.5, 0.432, 0.25, 0.375, 0.25, 0.432, 0.25, 0.432, 0.25, 0.625, 0.25, 0.625, 1.0, 0.432, 1.0, 0.432, 1.0, 0.375, 1.0, 0.432, 0.5, 0.432, 0.5, 0.432, 0.5, 0.432, 0.5, 0.375, 0.5, 0.432, 0.5, 0.432, 0.5, 0.375, 0.5, 0.375, 0.5, 0.432, 0.5, 0.432, 0.5, 0.375, 0.5, 0.625, 0.5, 0.625, 0.75, 0.625, 0.75, 0.625, 0.5, 0.375, 0.5, 0.432, 0.5, 0.432, 0.5, 0.375, 0.5, 0.432, 0.75, 0.432, 0.75, 0.432, 0.75, 0.432, 0.75, 0.432, 0.5, 0.432, 0.5, 0.432, 0.5, 0.432, 0.5, 0.375, 0.5, 0.432, 0.5, 0.432, 0.5, 0.375, 0.5, 0.375, 0.5, 0.432, 0.5, 0.432, 0.5, 0.375, 0.5, 0.375, 0.5, 0.432, 0.5, 0.432, 0.5, 0.375, 0.5, 0.432, 0.5, 0.432, 0.25, 0.432, 0.25, 0.432, 0.5, 0.375, 0.75, 0.432, 0.75, 0.432, 1.0, 0.375, 1.0, 0.375, 0.25, 0.432, 0.25, 0.432, 0.5, 0.375, 0.5, 0.432, 0.25, 0.625, 0.25, 0.625, 0.5, 0.432, 0.5, 0.432, 0.75, 0.625, 0.75, 0.625, 1.0, 0.432, 1.0, 0.432, 0.5, 0.625, 0.5, 0.625, 0.5, 0.432, 0.5, 0.432, 0.5, 0.625, 0.5, 0.625, 0.5, 0.432, 0.5, 0.432, 0.5, 0.625, 0.5, 0.625, 0.5, 0.432, 0.5, 0.432, 0.5, 0.625, 0.5, 0.625, 0.5, 0.432, 0.5, 0.432, 0.5, 0.625, 0.5, 0.625, 0.5, 0.432, 0.5, 0.432, 0.5, 0.625, 0.5, 0.625, 0.5, 0.432, 0.5, 0.432, 0.25, 0.432, 0.5, 0.625, 0.5, 0.625, 0.25, 0.432, 0.75, 0.432, 1.0, 0.625, 1.0, 0.625, 0.75, 0.432, 0.5, 0.432, 0.5, 0.625, 0.5, 0.625, 0.5, 0.432, 0.5, 0.432, 0.5, 0.625, 0.5, 0.625, 0.5, 0.432, 0.5, 0.432, 0.5, 0.625, 0.5, 0.625, 0.5, 0.432, 0.5, 0.432, 0.5, 0.625, 0.5, 0.625, 0.5, 0.432, 0.5, 0.432, 0.5, 0.625, 0.5, 0.625, 0.5, 0.432, 0.5, 0.432, 0.5, 0.625, 0.5, 0.625, 0.5, 0.625, 0.75, 0.625, 0.75, 0.432, 0.75, 0.432, 0.75, 0.625, 0.75, 0.625, 0.75, 0.432, 0.75, 0.432, 0.75, 0.625, 0.75, 0.625, 0.75, 0.432, 0.75, 0.432, 0.75, 0.625, 0.75, 0.625, 0.75, 0.432, 0.75, 0.432, 0.75, 0.625, 0.75, 0.625, 0.75, 0.432, 0.75, 0.432, 0.75, 0.625, 0.75, 0.625, 0.75, 0.432, 0.75, 0.432, 0.75, 0.625, 0.75, 0.432, 0.75, 0.432, 0.75, 0.625, 0.75, 0.625, 0.75, 0.432, 0.75, 0.432, 0.75, 0.625, 0.75, 0.625, 0.75, 0.432, 0.75, 0.432, 0.75, 0.625, 0.75, 0.625, 0.75, 0.432, 0.75, 0.432, 0.75, 0.625, 0.75, 0.625, 0.75, 0.432, 0.75, 0.432, 0.75, 0.625, 0.75, 0.625, 0.75, 0.432, 0.75, 0.432, 0.75, 0.625, 0.75, 0.432, 0.5, 0.432, 0.5, 0.432, 0.5, 0.432, 0.5, 0.625, 0.5, 0.625, 0.75, 0.625, 0.75, 0.625, 0.5, 0.432, 0.5, 0.432, 0.5, 0.432, 0.5, 0.432, 0.5, 0.625, 0.75, 0.625, 0.5, 0.625, 0.5, 0.625, 0.75, 0.432, 0.75, 0.432, 0.75, 0.432, 0.75, 0.432, 0.75, 0.625, 0.75, 0.625, 0.5, 0.625, 0.5, 0.625, 0.75, 0.432, 0.5, 0.432, 0.5, 0.432, 0.5, 0.432, 0.5, 0.625, 0.75, 0.625, 0.5, 0.625, 0.5, 0.625, 0.75, 0.432, 0.75, 0.432, 0.75, 0.432, 0.75, 0.432, 0.75, 0.432, 0.75, 0.432, 0.75, 0.432, 0.75, 0.432, 0.75, 0.432, 0.5, 0.432, 0.5, 0.432, 0.5, 0.432, 0.5, 0.625, 0.75, 0.625, 0.5, 0.625, 0.5, 0.625, 0.75, 0.432, 0.5, 0.432, 0.5, 0.432, 0.5, 0.432, 0.5, 0.432, 0.75, 0.432, 0.75, 0.432, 0.75, 0.432, 0.75, 0.625, 0.75, 0.625, 0.5, 0.625, 0.5, 0.625, 0.75, 0.432, 0.5, 0.432, 0.5, 0.432, 0.5, 0.432, 0.5, 0.625, 0.75, 0.625, 0.5, 0.625, 0.5, 0.625, 0.75, 0.432, 0.75, 0.432, 0.75, 0.432, 0.75, 0.432, 0.75, 0.432, 0.75, 0.432, 0.75, 0.432, 0.75, 0.432, 0.75, 0.432, 1.0, 0.432, 0.75, 0.432, 0.75, 0.432, 1.0, 0.625, 0.25, 0.625, 0.5, 0.625, 0.75, 0.625, 1.0, 0.432, 0.5, 0.432, 0.5, 0.432, 0.5, 0.432, 0.5, 0.375, 1.0, 0.432, 1.0, 0.432, 1.0, 0.625, 1.0, 0.625, 0.25, 0.432, 0.25, 0.432, 0.25, 0.375, 0.25, 0.432, 0.75, 0.432, 0.75, 0.432, 0.75, 0.432, 0.75, 0.125, 0.5, 0.375, 0.5, 0.375, 0.75, 0.125, 0.75, 0.432, 0.75, 0.375, 0.75, 0.375, 0.75, 0.432, 0.75, 0.432, 0.75, 0.375, 0.75, 0.375, 0.75, 0.432, 0.75, 0.375, 0.75, 0.375, 0.5, 0.375, 0.5, 0.375, 0.75, 0.375, 0.75, 0.375, 0.5, 0.375, 0.5, 0.375, 0.75, 0.432, 0.25, 0.432, 0.5, 0.432, 0.5, 0.432, 0.25, 0.432, 0.75, 0.375, 0.75, 0.375, 0.75, 0.432, 0.75, 0.375, 0.75, 0.375, 0.5, 0.375, 0.5, 0.375, 0.75, 0.432, 0.75, 0.375, 0.75, 0.375, 0.75, 0.432, 0.75, 0.625, 0.25, 0.625, 1.0, 0.625, 0.75, 0.625, 0.5, 0.432, 0.75, 0.375, 0.75, 0.375, 0.75, 0.432, 0.75, 0.375, 0.75, 0.375, 0.5, 0.375, 0.5, 0.375, 0.75, 0.375, 0.75, 0.375, 0.5, 0.375, 0.5, 0.375, 0.75, 0.432, 0.75, 0.432, 1.0, 0.432, 1.0, 0.432, 0.75, 0.432, 0.75, 0.375, 0.75, 0.375, 0.75, 0.432, 0.75, 0.375, 0.75, 0.375, 0.5, 0.375, 0.5, 0.375, 0.75, 0.432, 0.75, 0.432, 0.75, 0.432, 0.75, 0.432, 0.75, 0.625, 0.5, 0.625, 0.75, 0.625, 0.75, 0.625, 0.5, 0.125, 0.5, 0.125, 0.75, 0.375, 0.75, 0.375, 0.5, 0.432, 0.75, 0.432, 0.75, 0.375, 0.75, 0.375, 0.75, 0.432, 0.5, 0.432, 0.5, 0.432, 0.5, 0.432, 0.5, 0.432, 0.75, 0.432, 0.75, 0.375, 0.75, 0.375, 0.75, 0.375, 0.75, 0.375, 0.75, 0.375, 0.5, 0.375, 0.5, 0.375, 0.75, 0.375, 0.75, 0.375, 0.5, 0.375, 0.5, 0.432, 0.75, 0.432, 0.75, 0.375, 0.75, 0.375, 0.75, 0.375, 0.75, 0.375, 0.75, 0.375, 0.5, 0.375, 0.5, 0.432, 0.75, 0.432, 0.75, 0.375, 0.75, 0.375, 0.75, 0.432, 0.75, 0.432, 0.75, 0.432, 0.75, 0.432, 0.75, 0.432, 0.75, 0.432, 0.75, 0.375, 0.75, 0.375, 0.75, 0.375, 0.75, 0.375, 0.75, 0.375, 0.5, 0.375, 0.5, 0.375, 0.75, 0.375, 0.75, 0.375, 0.5, 0.375, 0.5, 0.625, 0.5, 0.625, 0.75, 0.625, 0.75, 0.625, 0.5, 0.432, 0.5, 0.432, 0.5, 0.432, 0.5, 0.432, 0.5, 0.432, 0.75, 0.432, 0.75, 0.375, 0.75, 0.375, 0.75, 0.375, 0.75, 0.375, 0.75, 0.375, 0.5, 0.375, 0.5, 0.625, 0.5, 0.625, 0.75, 0.625, 0.75, 0.625, 0.5, 0.375, 0.5, 0.375, 0.5, 0.432, 0.5, 0.432, 0.5, 0.375, 0.5, 0.375, 0.5, 0.432, 0.5, 0.432, 0.5, 0.375, 0.5, 0.375, 0.5, 0.432, 0.5, 0.432, 0.5, 0.432, 0.5, 0.432, 0.5, 0.432, 0.5, 0.432, 0.5, 0.625, 0.5, 0.625, 0.75, 0.625, 0.75, 0.625, 0.5, 0.375, 0.5, 0.375, 0.5, 0.432, 0.5, 0.432, 0.5, 0.375, 0.5, 0.375, 0.5, 0.432, 0.5, 0.432, 0.5, 0.432, 0.75, 0.432, 0.75, 0.432, 0.75, 0.432, 0.75, 0.375, 0.5, 0.375, 0.5, 0.432, 0.5, 0.432, 0.5, 0.432, 0.75, 0.432, 0.75, 0.432, 0.75, 0.432, 0.75, 0.375, 0.75, 0.375, 1.0, 0.432, 1.0, 0.432, 0.75, 0.375, 0.25, 0.375, 0.5, 0.432, 0.5, 0.432, 0.25, 0.375, 0.25, 0.432, 0.25, 0.432, 0.25, 0.625, 0.25, 0.625, 1.0, 0.432, 1.0, 0.432, 1.0, 0.375, 1.0, 0.432, 0.5, 0.432, 0.5, 0.432, 0.5, 0.432, 0.5, 0.375, 0.5, 0.432, 0.5, 0.432, 0.5, 0.375, 0.5, 0.375, 0.5, 0.432, 0.5, 0.432, 0.5, 0.375, 0.5, 0.625, 0.5, 0.625, 0.75, 0.625, 0.75, 0.625, 0.5, 0.375, 0.5, 0.432, 0.5, 0.432, 0.5, 0.375, 0.5, 0.432, 0.75, 0.432, 0.75, 0.432, 0.75, 0.432, 0.75, 0.432, 0.5, 0.432, 0.5, 0.432, 0.5, 0.432, 0.5, 0.375, 0.5, 0.432, 0.5, 0.432, 0.5, 0.375, 0.5, 0.375, 0.5, 0.432, 0.5, 0.432, 0.5, 0.375, 0.5, 0.375, 0.5, 0.432, 0.5, 0.432, 0.5, 0.375, 0.5, 0.432, 0.5, 0.432, 0.25, 0.432, 0.25, 0.432, 0.5, 0.375, 0.75, 0.432, 0.75, 0.432, 1.0, 0.375, 1.0, 0.375, 0.25, 0.432, 0.25, 0.432, 0.5, 0.375, 0.5, 0.432, 0.25, 0.625, 0.25, 0.625, 0.5, 0.432, 0.5, 0.432, 0.75, 0.625, 0.75, 0.625, 1.0, 0.432, 1.0, 0.432, 0.5, 0.625, 0.5, 0.625, 0.5, 0.432, 0.5, 0.432, 0.5, 0.625, 0.5, 0.625, 0.5, 0.432, 0.5, 0.432, 0.5, 0.625, 0.5, 0.625, 0.5, 0.432, 0.5, 0.432, 0.5, 0.625, 0.5, 0.625, 0.5, 0.432, 0.5, 0.432, 0.5, 0.625, 0.5, 0.625, 0.5, 0.432, 0.5, 0.432, 0.5, 0.625, 0.5, 0.625, 0.5, 0.432, 0.5, 0.432, 0.25, 0.432, 0.5, 0.625, 0.5, 0.625, 0.25, 0.432, 0.75, 0.432, 1.0, 0.625, 1.0, 0.625, 0.75, 0.432, 0.5, 0.432, 0.5, 0.625, 0.5, 0.625, 0.5, 0.432, 0.5, 0.432, 0.5, 0.625, 0.5, 0.625, 0.5, 0.432, 0.5, 0.432, 0.5, 0.625, 0.5, 0.625, 0.5, 0.432, 0.5, 0.432, 0.5, 0.625, 0.5, 0.625, 0.5, 0.432, 0.5, 0.432, 0.5, 0.625, 0.5, 0.625, 0.5, 0.432, 0.5, 0.432, 0.5, 0.625, 0.5, 0.625, 0.5, 0.625, 0.75, 0.625, 0.75, 0.432, 0.75, 0.432, 0.75, 0.625, 0.75, 0.625, 0.75, 0.432, 0.75, 0.432, 0.75, 0.625, 0.75, 0.625, 0.75, 0.432, 0.75, 0.432, 0.75, 0.625, 0.75, 0.625, 0.75, 0.432, 0.75, 0.432, 0.75, 0.625, 0.75, 0.625, 0.75, 0.432, 0.75, 0.432, 0.75, 0.625, 0.75, 0.625, 0.75, 0.432, 0.75, 0.432, 0.75, 0.625, 0.75, 0.432, 0.75, 0.432, 0.75, 0.625, 0.75, 0.625, 0.75, 0.432, 0.75, 0.432, 0.75, 0.625, 0.75, 0.625, 0.75, 0.432, 0.75, 0.432, 0.75, 0.625, 0.75, 0.625, 0.75, 0.432, 0.75, 0.432, 0.75, 0.625, 0.75, 0.625, 0.75, 0.432, 0.75, 0.432, 0.75, 0.625, 0.75, 0.625, 0.75, 0.432, 0.75, 0.432, 0.75, 0.625, 0.75, 0.432, 0.5, 0.432, 0.5, 0.432, 0.5, 0.432, 0.5, 0.625, 0.5, 0.625, 0.75, 0.625, 0.75, 0.625, 0.5, 0.432, 0.5, 0.432, 0.5, 0.432, 0.5, 0.432, 0.5, 0.625, 0.75, 0.625, 0.5, 0.625, 0.5, 0.625, 0.75, 0.432, 0.75, 0.432, 0.75, 0.432, 0.75, 0.432, 0.75, 0.625, 0.75, 0.625, 0.5, 0.625, 0.5, 0.625, 0.75, 0.432, 0.5, 0.432, 0.5, 0.432, 0.5, 0.432, 0.5, 0.625, 0.75, 0.625, 0.5, 0.625, 0.5, 0.625, 0.75, 0.432, 0.75, 0.432, 0.75, 0.432, 0.75, 0.432, 0.75, 0.432, 0.75, 0.432, 0.75, 0.432, 0.75, 0.432, 0.75, 0.432, 0.5, 0.432, 0.5, 0.432, 0.5, 0.432, 0.5, 0.625, 0.75, 0.625, 0.5, 0.625, 0.5, 0.625, 0.75, 0.432, 0.5, 0.432, 0.5, 0.432, 0.5, 0.432, 0.5, 0.432, 0.75, 0.432, 0.75, 0.432, 0.75, 0.432, 0.75, 0.625, 0.75, 0.625, 0.5, 0.625, 0.5, 0.625, 0.75, 0.432, 0.5, 0.432, 0.5, 0.432, 0.5, 0.432, 0.5, 0.625, 0.75, 0.625, 0.5, 0.625, 0.5, 0.625, 0.75, 0.432, 0.75, 0.432, 0.75, 0.432, 0.75, 0.432, 0.75, 0.432, 0.75, 0.432, 0.75, 0.432, 0.75, 0.432, 0.75, 0.432, 1.0, 0.432, 0.75, 0.432, 0.75, 0.432, 1.0, 0.625, 0.25, 0.625, 0.5, 0.625, 0.75, 0.625, 1.0, 0.432, 0.5, 0.432, 0.5, 0.432, 0.5, 0.432, 0.5, 0.375, 1.0, 0.432, 1.0, 0.432, 1.0, 0.625, 1.0, 0.625, 0.25, 0.432, 0.25, 0.432, 0.25, 0.375, 0.25])
me_cube.materials.append(mat_material)
me_cube.use_mirror_vertex_groups = False
me_cube.update()

# ---- objects
ob_cube = bpy.data.objects.new('Cube', me_cube)

# ---- transforms, parenting, visibility, modifiers, constraints
ob_cube.location = (0.0, 0.0, 0.0)
ob_cube.lock_rotations_4d = False
ob_cube.empty_display_type = 'ARROWS'
ob_cube.lineart.crease_threshold = 0.0
_m = ob_cube.modifiers.new('Auto Smooth', 'NODES')
_m.node_group = ng_auto_smooth
_gi = [s.identifier for s in ng_auto_smooth.interface.items_tree if s.item_type == 'SOCKET' and s.in_out == 'INPUT']
_m[_gi[1]] = 3.142  # Angle

# ---- collection membership
col_collection.objects.link(ob_cube)

# ---- scene / render settings (as saved in the file)
scene.frame_start = 1; scene.frame_end = 250; scene.frame_set(0)
scene.render.engine = 'BLENDER_EEVEE_NEXT'
scene.cycles.sampling_pattern = 'TABULATED_SOBOL'
scene.cycles.use_light_tree = False
scene.view_settings.view_transform = 'Filmic'
bpy.context.view_layer.update()

# ---- added for rendering (the .blend has no active camera and no usable light): camera, sun
cam_auto = bpy.data.cameras.new('AutoCamera')
cam_auto.lens = 50.0
cam_auto.sensor_width = 36.0
cam_auto.clip_end = 1000.0
ob_auto_camera = bpy.data.objects.new('AutoCamera', cam_auto)
scene.collection.objects.link(ob_auto_camera)
ob_auto_camera.location = (4.7993, -5.58148, 5.72099)
ob_auto_camera.rotation_euler = (1.09748, -7.21219e-08, 0.694738)
scene.camera = ob_auto_camera
light_auto_sun = bpy.data.lights.new('AutoSun', 'SUN')
light_auto_sun.energy = 3.0
light_auto_sun.angle = 0.0523599
ob_auto_sun = bpy.data.objects.new('AutoSun', light_auto_sun)
scene.collection.objects.link(ob_auto_sun)
ob_auto_sun.rotation_euler = (0.872665, 0.174533, 0.523599)
bpy.context.view_layer.update()
